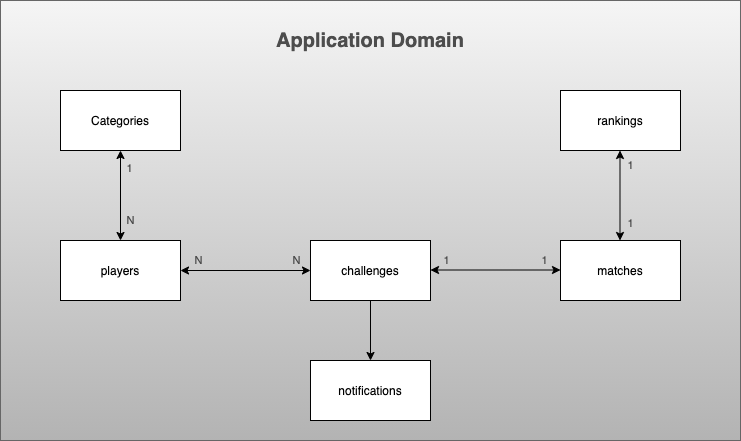

The diagram above was exported from draw.io. Its source (the exported page's mxGraphModel, read from the mxfile embedded in the PNG):
<mxGraphModel dx="2066" dy="801" grid="1" gridSize="10" guides="1" tooltips="1" connect="1" arrows="1" fold="1" page="1" pageScale="1" pageWidth="827" pageHeight="1169" math="0" shadow="0">
  <root>
    <mxCell id="0" />
    <mxCell id="1" parent="0" />
    <mxCell id="2" value="" style="rounded=0;whiteSpace=wrap;html=1;fillColor=#f5f5f5;strokeColor=#666666;gradientColor=#b3b3b3;" vertex="1" parent="1">
      <mxGeometry x="30" y="90" width="740" height="440" as="geometry" />
    </mxCell>
    <mxCell id="3" value="Categories" style="rounded=0;whiteSpace=wrap;html=1;" vertex="1" parent="1">
      <mxGeometry x="90" y="180" width="120" height="60" as="geometry" />
    </mxCell>
    <mxCell id="4" value="players" style="rounded=0;whiteSpace=wrap;html=1;" vertex="1" parent="1">
      <mxGeometry x="90" y="330" width="120" height="60" as="geometry" />
    </mxCell>
    <mxCell id="5" value="challenges" style="rounded=0;whiteSpace=wrap;html=1;" vertex="1" parent="1">
      <mxGeometry x="340" y="330" width="120" height="60" as="geometry" />
    </mxCell>
    <mxCell id="6" value="matches" style="rounded=0;whiteSpace=wrap;html=1;" vertex="1" parent="1">
      <mxGeometry x="590" y="330" width="120" height="60" as="geometry" />
    </mxCell>
    <mxCell id="7" value="rankings" style="rounded=0;whiteSpace=wrap;html=1;" vertex="1" parent="1">
      <mxGeometry x="590" y="180" width="120" height="60" as="geometry" />
    </mxCell>
    <mxCell id="8" value="notifications" style="rounded=0;whiteSpace=wrap;html=1;" vertex="1" parent="1">
      <mxGeometry x="340" y="450" width="120" height="60" as="geometry" />
    </mxCell>
    <mxCell id="9" value="" style="endArrow=classic;startArrow=classic;html=1;entryX=0.5;entryY=1;entryDx=0;entryDy=0;exitX=0.5;exitY=0;exitDx=0;exitDy=0;" edge="1" source="4" target="3" parent="1">
      <mxGeometry width="50" height="50" relative="1" as="geometry">
        <mxPoint x="110" y="310" as="sourcePoint" />
        <mxPoint x="160" y="260" as="targetPoint" />
      </mxGeometry>
    </mxCell>
    <mxCell id="10" value="1" style="edgeLabel;html=1;align=center;verticalAlign=middle;resizable=0;points=[];labelBackgroundColor=none;fontColor=#4D4D4D;" vertex="1" connectable="0" parent="9">
      <mxGeometry x="0.6222" y="-4" relative="1" as="geometry">
        <mxPoint x="4" as="offset" />
      </mxGeometry>
    </mxCell>
    <mxCell id="11" value="N" style="edgeLabel;html=1;align=center;verticalAlign=middle;resizable=0;points=[];labelBackgroundColor=none;fontColor=#4D4D4D;" vertex="1" connectable="0" parent="9">
      <mxGeometry x="-0.5333" relative="1" as="geometry">
        <mxPoint x="9" as="offset" />
      </mxGeometry>
    </mxCell>
    <mxCell id="12" value="" style="endArrow=classic;startArrow=classic;html=1;entryX=0.5;entryY=1;entryDx=0;entryDy=0;exitX=0.5;exitY=0;exitDx=0;exitDy=0;" edge="1" parent="1">
      <mxGeometry width="50" height="50" relative="1" as="geometry">
        <mxPoint x="649.5" y="330" as="sourcePoint" />
        <mxPoint x="649.5" y="240" as="targetPoint" />
      </mxGeometry>
    </mxCell>
    <mxCell id="13" value="" style="endArrow=classic;startArrow=classic;html=1;entryX=0;entryY=0.5;entryDx=0;entryDy=0;exitX=1;exitY=0.5;exitDx=0;exitDy=0;" edge="1" source="4" target="5" parent="1">
      <mxGeometry width="50" height="50" relative="1" as="geometry">
        <mxPoint x="270" y="420" as="sourcePoint" />
        <mxPoint x="270" y="330" as="targetPoint" />
      </mxGeometry>
    </mxCell>
    <mxCell id="14" value="" style="endArrow=classic;startArrow=classic;html=1;entryX=0;entryY=0.5;entryDx=0;entryDy=0;exitX=1;exitY=0.5;exitDx=0;exitDy=0;" edge="1" parent="1">
      <mxGeometry width="50" height="50" relative="1" as="geometry">
        <mxPoint x="460" y="359.5" as="sourcePoint" />
        <mxPoint x="590" y="359.5" as="targetPoint" />
      </mxGeometry>
    </mxCell>
    <mxCell id="15" value="" style="endArrow=classic;html=1;exitX=0.5;exitY=1;exitDx=0;exitDy=0;entryX=0.5;entryY=0;entryDx=0;entryDy=0;" edge="1" source="5" target="8" parent="1">
      <mxGeometry width="50" height="50" relative="1" as="geometry">
        <mxPoint x="390" y="440" as="sourcePoint" />
        <mxPoint x="440" y="390" as="targetPoint" />
      </mxGeometry>
    </mxCell>
    <mxCell id="16" value="N" style="edgeLabel;html=1;align=center;verticalAlign=middle;resizable=0;points=[];labelBackgroundColor=none;fontColor=#4D4D4D;" vertex="1" connectable="0" parent="1">
      <mxGeometry x="182" y="319" as="geometry">
        <mxPoint x="45" y="30" as="offset" />
      </mxGeometry>
    </mxCell>
    <mxCell id="17" value="N" style="edgeLabel;html=1;align=center;verticalAlign=middle;resizable=0;points=[];labelBackgroundColor=none;fontColor=#4D4D4D;" vertex="1" connectable="0" parent="1">
      <mxGeometry x="280" y="319" as="geometry">
        <mxPoint x="45" y="30" as="offset" />
      </mxGeometry>
    </mxCell>
    <mxCell id="18" value="1" style="edgeLabel;html=1;align=center;verticalAlign=middle;resizable=0;points=[];labelBackgroundColor=none;fontColor=#4D4D4D;" vertex="1" connectable="0" parent="1">
      <mxGeometry x="430" y="319" as="geometry">
        <mxPoint x="45" y="30" as="offset" />
      </mxGeometry>
    </mxCell>
    <mxCell id="19" value="1" style="edgeLabel;html=1;align=center;verticalAlign=middle;resizable=0;points=[];labelBackgroundColor=none;fontColor=#4D4D4D;" vertex="1" connectable="0" parent="1">
      <mxGeometry x="528" y="319" as="geometry">
        <mxPoint x="45" y="30" as="offset" />
      </mxGeometry>
    </mxCell>
    <mxCell id="20" value="1" style="edgeLabel;html=1;align=center;verticalAlign=middle;resizable=0;points=[];labelBackgroundColor=none;fontColor=#4D4D4D;" vertex="1" connectable="0" parent="1">
      <mxGeometry x="165" y="260" as="geometry">
        <mxPoint x="494" y="-6" as="offset" />
      </mxGeometry>
    </mxCell>
    <mxCell id="21" value="1" style="edgeLabel;html=1;align=center;verticalAlign=middle;resizable=0;points=[];labelBackgroundColor=none;fontColor=#4D4D4D;" vertex="1" connectable="0" parent="1">
      <mxGeometry x="166" y="319" as="geometry">
        <mxPoint x="493" y="-7" as="offset" />
      </mxGeometry>
    </mxCell>
    <mxCell id="22" value="Application Domain" style="text;html=1;strokeColor=none;fillColor=none;align=center;verticalAlign=middle;whiteSpace=wrap;rounded=0;labelBackgroundColor=none;fontColor=#4D4D4D;fontSize=20;fontStyle=1" vertex="1" parent="1">
      <mxGeometry x="300" y="120" width="200" height="20" as="geometry" />
    </mxCell>
  </root>
</mxGraphModel>